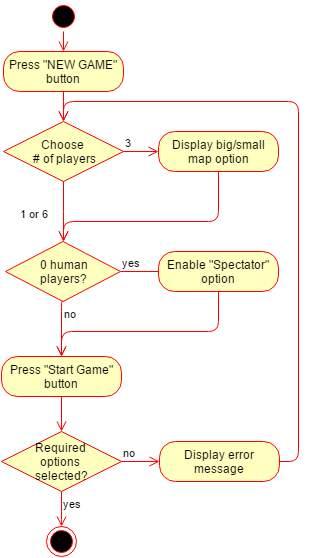

The diagram above was exported from draw.io. Its source (the exported page's mxGraphModel, read from the mxfile embedded in the PNG):
<mxGraphModel dx="1430" dy="726" grid="1" gridSize="10" guides="1" tooltips="1" connect="1" arrows="1" fold="1" page="1" pageScale="1" pageWidth="850" pageHeight="1100" background="#ffffff" math="0" shadow="0">
  <root>
    <mxCell id="0" />
    <mxCell id="1" parent="0" />
    <mxCell id="2" value="" style="ellipse;html=1;shape=startState;fillColor=#000000;strokeColor=#ff0000;" vertex="1" parent="1">
      <mxGeometry x="410" y="30" width="30" height="30" as="geometry" />
    </mxCell>
    <mxCell id="3" value="" style="edgeStyle=orthogonalEdgeStyle;html=1;verticalAlign=bottom;endArrow=open;endSize=8;strokeColor=#ff0000;entryX=0.5;entryY=0;" edge="1" source="2" parent="1" target="4">
      <mxGeometry relative="1" as="geometry">
        <mxPoint x="425" y="120" as="targetPoint" />
        <Array as="points" />
      </mxGeometry>
    </mxCell>
    <mxCell id="4" value="Press &quot;NEW GAME&quot; button" style="rounded=1;whiteSpace=wrap;html=1;arcSize=40;fillColor=#ffffc0;strokeColor=#ff0000;" vertex="1" parent="1">
      <mxGeometry x="365" y="80" width="120" height="40" as="geometry" />
    </mxCell>
    <mxCell id="5" value="" style="edgeStyle=orthogonalEdgeStyle;html=1;verticalAlign=bottom;endArrow=open;endSize=8;strokeColor=#ff0000;entryX=0.5;entryY=0;exitX=0.5;exitY=1;" edge="1" source="4" parent="1" target="6">
      <mxGeometry relative="1" as="geometry">
        <mxPoint x="425" y="220" as="targetPoint" />
        <Array as="points">
          <mxPoint x="425" y="140" />
          <mxPoint x="425" y="140" />
        </Array>
      </mxGeometry>
    </mxCell>
    <mxCell id="6" value="Choose&amp;nbsp;&lt;div&gt;# of players&lt;/div&gt;" style="rhombus;whiteSpace=wrap;html=1;fillColor=#ffffc0;strokeColor=#ff0000;" vertex="1" parent="1">
      <mxGeometry x="365" y="150" width="120" height="60" as="geometry" />
    </mxCell>
    <mxCell id="7" value="3" style="edgeStyle=orthogonalEdgeStyle;html=1;align=left;verticalAlign=bottom;endArrow=open;endSize=8;strokeColor=#ff0000;entryX=0;entryY=0.5;" edge="1" source="6" parent="1" target="9">
      <mxGeometry x="-1" relative="1" as="geometry">
        <mxPoint x="515" y="260" as="targetPoint" />
        <Array as="points" />
      </mxGeometry>
    </mxCell>
    <mxCell id="8" value="1 or 6" style="edgeStyle=orthogonalEdgeStyle;html=1;align=left;verticalAlign=top;endArrow=open;endSize=8;strokeColor=#ff0000;entryX=0.5;entryY=0;" edge="1" source="6" parent="1" target="13">
      <mxGeometry x="0.3333" y="-49" relative="1" as="geometry">
        <mxPoint x="425" y="300" as="targetPoint" />
        <Array as="points">
          <mxPoint x="425" y="250" />
        </Array>
        <mxPoint x="4" y="-20" as="offset" />
      </mxGeometry>
    </mxCell>
    <mxCell id="9" value="Display big/small map option" style="rounded=1;whiteSpace=wrap;html=1;arcSize=40;fillColor=#ffffc0;strokeColor=#ff0000;" vertex="1" parent="1">
      <mxGeometry x="520" y="160" width="120" height="40" as="geometry" />
    </mxCell>
    <mxCell id="10" value="" style="edgeStyle=orthogonalEdgeStyle;html=1;verticalAlign=bottom;endArrow=open;endSize=8;strokeColor=#ff0000;entryX=0.5;entryY=0;" edge="1" source="9" parent="1" target="13">
      <mxGeometry relative="1" as="geometry">
        <mxPoint x="520" y="260" as="targetPoint" />
        <Array as="points">
          <mxPoint x="580" y="250" />
          <mxPoint x="425" y="250" />
        </Array>
      </mxGeometry>
    </mxCell>
    <mxCell id="13" value="0 human&lt;div&gt;players?&lt;/div&gt;" style="rhombus;whiteSpace=wrap;html=1;fillColor=#ffffc0;strokeColor=#ff0000;" vertex="1" parent="1">
      <mxGeometry x="367" y="270" width="115" height="60" as="geometry" />
    </mxCell>
    <mxCell id="14" value="yes" style="edgeStyle=orthogonalEdgeStyle;html=1;align=left;verticalAlign=bottom;endArrow=open;endSize=8;strokeColor=#ff0000;entryX=0;entryY=0.5;exitX=1;exitY=0.5;" edge="1" source="13" parent="1" target="16">
      <mxGeometry x="-1" relative="1" as="geometry">
        <mxPoint x="545" y="340" as="targetPoint" />
        <Array as="points">
          <mxPoint x="530" y="300" />
          <mxPoint x="530" y="300" />
        </Array>
      </mxGeometry>
    </mxCell>
    <mxCell id="15" value="no" style="edgeStyle=orthogonalEdgeStyle;html=1;align=left;verticalAlign=top;endArrow=open;endSize=8;strokeColor=#ff0000;entryX=0.5;entryY=0;" edge="1" parent="1" target="22">
      <mxGeometry x="-1" relative="1" as="geometry">
        <mxPoint x="430" y="420" as="targetPoint" />
        <mxPoint x="424" y="330" as="sourcePoint" />
        <Array as="points">
          <mxPoint x="423" y="330" />
        </Array>
      </mxGeometry>
    </mxCell>
    <mxCell id="16" value="Enable &quot;Spectator&quot; option" style="rounded=1;whiteSpace=wrap;html=1;arcSize=40;fillColor=#ffffc0;strokeColor=#ff0000;" vertex="1" parent="1">
      <mxGeometry x="520" y="280" width="120" height="40" as="geometry" />
    </mxCell>
    <mxCell id="17" value="" style="edgeStyle=orthogonalEdgeStyle;html=1;verticalAlign=bottom;endArrow=open;endSize=8;strokeColor=#ff0000;entryX=0.5;entryY=0;" edge="1" source="16" parent="1" target="22">
      <mxGeometry relative="1" as="geometry">
        <mxPoint x="520" y="390" as="targetPoint" />
        <Array as="points">
          <mxPoint x="580" y="360" />
          <mxPoint x="423" y="360" />
        </Array>
      </mxGeometry>
    </mxCell>
    <mxCell id="18" value="Required&amp;nbsp;&lt;div&gt;options&amp;nbsp;&lt;/div&gt;&lt;div&gt;selected?&lt;/div&gt;" style="rhombus;whiteSpace=wrap;html=1;fillColor=#ffffc0;strokeColor=#ff0000;" vertex="1" parent="1">
      <mxGeometry x="363" y="460" width="120" height="60" as="geometry" />
    </mxCell>
    <mxCell id="19" value="no" style="edgeStyle=orthogonalEdgeStyle;html=1;align=left;verticalAlign=bottom;endArrow=open;endSize=8;strokeColor=#ff0000;" edge="1" source="18" parent="1" target="24">
      <mxGeometry x="-1" relative="1" as="geometry">
        <mxPoint x="515" y="560" as="targetPoint" />
      </mxGeometry>
    </mxCell>
    <mxCell id="20" value="yes" style="edgeStyle=orthogonalEdgeStyle;html=1;align=left;verticalAlign=top;endArrow=open;endSize=8;strokeColor=#ff0000;entryX=0.5;entryY=0;exitX=0.5;exitY=1;" edge="1" source="18" parent="1" target="21">
      <mxGeometry x="-1" relative="1" as="geometry">
        <mxPoint x="375" y="640" as="targetPoint" />
        <Array as="points">
          <mxPoint x="423" y="550" />
          <mxPoint x="423" y="550" />
        </Array>
      </mxGeometry>
    </mxCell>
    <mxCell id="21" value="" style="ellipse;html=1;shape=endState;fillColor=#000000;strokeColor=#ff0000;" vertex="1" parent="1">
      <mxGeometry x="408" y="555" width="30" height="30" as="geometry" />
    </mxCell>
    <mxCell id="22" value="Press &quot;Start Game&quot; button" style="rounded=1;whiteSpace=wrap;html=1;arcSize=40;fillColor=#ffffc0;strokeColor=#ff0000;" vertex="1" parent="1">
      <mxGeometry x="363" y="385" width="120" height="40" as="geometry" />
    </mxCell>
    <mxCell id="24" value="Display error message" style="rounded=1;whiteSpace=wrap;html=1;arcSize=40;fillColor=#ffffc0;strokeColor=#ff0000;" vertex="1" parent="1">
      <mxGeometry x="521" y="470" width="120" height="40" as="geometry" />
    </mxCell>
    <mxCell id="27" value="" style="edgeStyle=orthogonalEdgeStyle;html=1;align=left;verticalAlign=bottom;endArrow=open;endSize=8;strokeColor=#ff0000;exitX=1;exitY=0.5;entryX=0.5;entryY=0;" edge="1" parent="1" source="24" target="6">
      <mxGeometry as="geometry">
        <mxPoint x="680" y="130" as="targetPoint" />
        <mxPoint x="650" y="460" as="sourcePoint" />
        <Array as="points">
          <mxPoint x="660" y="490" />
          <mxPoint x="660" y="130" />
          <mxPoint x="425" y="130" />
        </Array>
        <mxPoint x="-13" y="40" as="offset" />
      </mxGeometry>
    </mxCell>
    <mxCell id="29" value="" style="edgeStyle=orthogonalEdgeStyle;html=1;verticalAlign=bottom;endArrow=open;endSize=8;strokeColor=#ff0000;exitX=0.5;exitY=1;" edge="1" parent="1" source="22">
      <mxGeometry x="423" y="455" as="geometry">
        <mxPoint x="423" y="460" as="targetPoint" />
        <mxPoint x="423" y="455" as="sourcePoint" />
        <Array as="points" />
      </mxGeometry>
    </mxCell>
  </root>
</mxGraphModel>